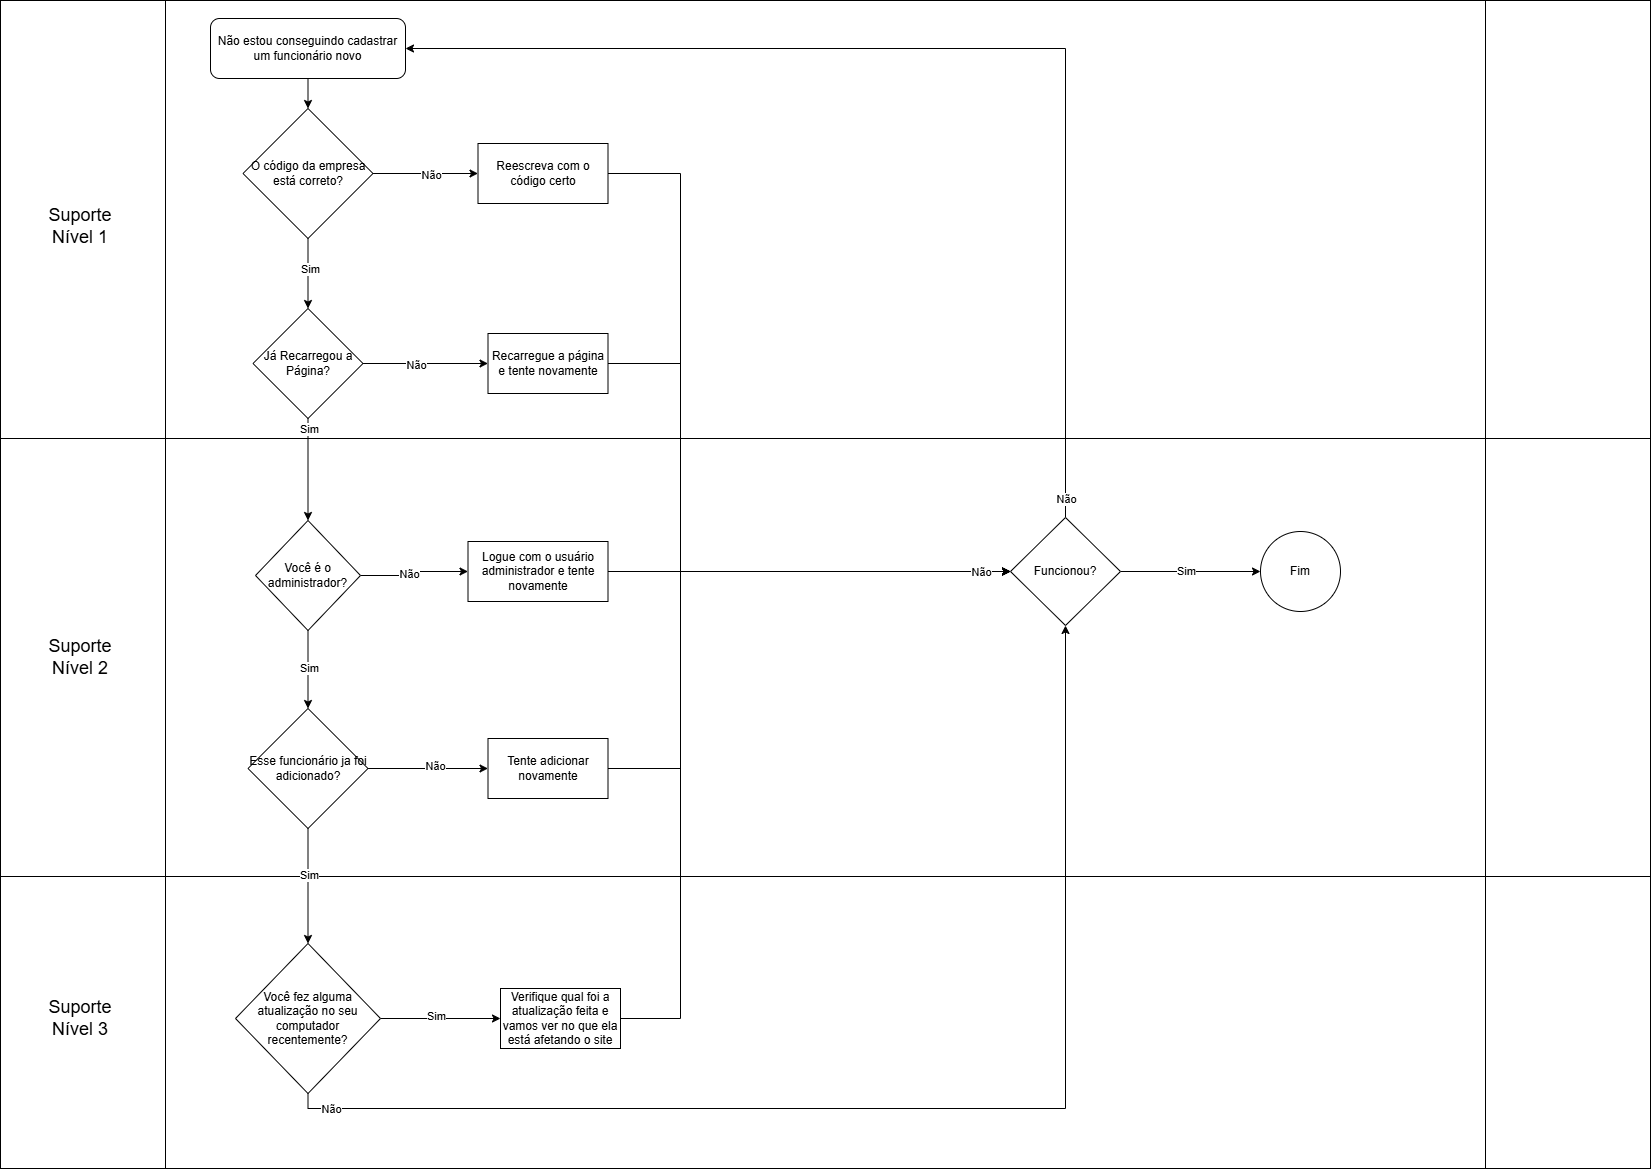

The diagram above was exported from draw.io. Its source (the exported page's mxGraphModel, read from the mxfile embedded in the PNG):
<mxGraphModel dx="2180" dy="3616" grid="1" gridSize="10" guides="1" tooltips="1" connect="1" arrows="1" fold="1" page="1" pageScale="1" pageWidth="827" pageHeight="1169" math="0" shadow="0">
  <root>
    <mxCell id="0" />
    <mxCell id="1" parent="0" />
    <mxCell id="fhEw7zcLRYkyxoVE360j-1" value="" style="shape=process;whiteSpace=wrap;html=1;backgroundOutline=1;" vertex="1" parent="1">
      <mxGeometry y="-1470" width="1650" height="300" as="geometry" />
    </mxCell>
    <mxCell id="fhEw7zcLRYkyxoVE360j-2" value="" style="shape=process;whiteSpace=wrap;html=1;backgroundOutline=1;" vertex="1" parent="1">
      <mxGeometry y="-1900" width="1650" height="438" as="geometry" />
    </mxCell>
    <mxCell id="fhEw7zcLRYkyxoVE360j-3" value="" style="shape=process;whiteSpace=wrap;html=1;backgroundOutline=1;" vertex="1" parent="1">
      <mxGeometry y="-2338" width="1650" height="438" as="geometry" />
    </mxCell>
    <mxCell id="fhEw7zcLRYkyxoVE360j-4" style="edgeStyle=orthogonalEdgeStyle;rounded=0;orthogonalLoop=1;jettySize=auto;html=1;entryX=0.5;entryY=0;entryDx=0;entryDy=0;exitX=0.5;exitY=1;exitDx=0;exitDy=0;" edge="1" parent="1" source="fhEw7zcLRYkyxoVE360j-47" target="fhEw7zcLRYkyxoVE360j-9">
      <mxGeometry relative="1" as="geometry">
        <mxPoint x="307.5" y="-2240" as="sourcePoint" />
      </mxGeometry>
    </mxCell>
    <mxCell id="fhEw7zcLRYkyxoVE360j-5" style="edgeStyle=orthogonalEdgeStyle;rounded=0;orthogonalLoop=1;jettySize=auto;html=1;entryX=0;entryY=0.5;entryDx=0;entryDy=0;" edge="1" parent="1" source="fhEw7zcLRYkyxoVE360j-9" target="fhEw7zcLRYkyxoVE360j-11">
      <mxGeometry relative="1" as="geometry" />
    </mxCell>
    <mxCell id="fhEw7zcLRYkyxoVE360j-6" value="Não" style="edgeLabel;html=1;align=center;verticalAlign=middle;resizable=0;points=[];" vertex="1" connectable="0" parent="fhEw7zcLRYkyxoVE360j-5">
      <mxGeometry x="0.0866" y="-1" relative="1" as="geometry">
        <mxPoint as="offset" />
      </mxGeometry>
    </mxCell>
    <mxCell id="fhEw7zcLRYkyxoVE360j-7" style="edgeStyle=orthogonalEdgeStyle;rounded=0;orthogonalLoop=1;jettySize=auto;html=1;entryX=0.5;entryY=0;entryDx=0;entryDy=0;" edge="1" parent="1" source="fhEw7zcLRYkyxoVE360j-9" target="fhEw7zcLRYkyxoVE360j-18">
      <mxGeometry relative="1" as="geometry" />
    </mxCell>
    <mxCell id="fhEw7zcLRYkyxoVE360j-8" value="Sim" style="edgeLabel;html=1;align=center;verticalAlign=middle;resizable=0;points=[];" vertex="1" connectable="0" parent="fhEw7zcLRYkyxoVE360j-7">
      <mxGeometry x="-0.1624" y="1" relative="1" as="geometry">
        <mxPoint as="offset" />
      </mxGeometry>
    </mxCell>
    <mxCell id="fhEw7zcLRYkyxoVE360j-9" value="O código da empresa está correto?" style="rhombus;whiteSpace=wrap;html=1;" vertex="1" parent="1">
      <mxGeometry x="242.5" y="-2230" width="130" height="130" as="geometry" />
    </mxCell>
    <mxCell id="fhEw7zcLRYkyxoVE360j-10" style="edgeStyle=orthogonalEdgeStyle;rounded=0;orthogonalLoop=1;jettySize=auto;html=1;entryX=0;entryY=0.5;entryDx=0;entryDy=0;" edge="1" parent="1" source="fhEw7zcLRYkyxoVE360j-11" target="fhEw7zcLRYkyxoVE360j-45">
      <mxGeometry relative="1" as="geometry">
        <Array as="points">
          <mxPoint x="680" y="-2165" />
          <mxPoint x="680" y="-1767" />
        </Array>
      </mxGeometry>
    </mxCell>
    <mxCell id="fhEw7zcLRYkyxoVE360j-11" value="Reescreva com o código certo" style="rounded=0;whiteSpace=wrap;html=1;" vertex="1" parent="1">
      <mxGeometry x="477.5" y="-2195" width="130" height="60" as="geometry" />
    </mxCell>
    <mxCell id="fhEw7zcLRYkyxoVE360j-12" style="edgeStyle=orthogonalEdgeStyle;rounded=0;orthogonalLoop=1;jettySize=auto;html=1;entryX=0;entryY=0.5;entryDx=0;entryDy=0;" edge="1" parent="1" source="fhEw7zcLRYkyxoVE360j-13" target="fhEw7zcLRYkyxoVE360j-45">
      <mxGeometry relative="1" as="geometry">
        <Array as="points">
          <mxPoint x="680" y="-1975" />
          <mxPoint x="680" y="-1767" />
        </Array>
      </mxGeometry>
    </mxCell>
    <mxCell id="fhEw7zcLRYkyxoVE360j-13" value="Recarregue a página e tente novamente" style="rounded=0;whiteSpace=wrap;html=1;" vertex="1" parent="1">
      <mxGeometry x="487.5" y="-2005" width="120" height="60" as="geometry" />
    </mxCell>
    <mxCell id="fhEw7zcLRYkyxoVE360j-14" style="edgeStyle=orthogonalEdgeStyle;rounded=0;orthogonalLoop=1;jettySize=auto;html=1;entryX=0;entryY=0.5;entryDx=0;entryDy=0;" edge="1" parent="1" source="fhEw7zcLRYkyxoVE360j-18" target="fhEw7zcLRYkyxoVE360j-13">
      <mxGeometry relative="1" as="geometry" />
    </mxCell>
    <mxCell id="fhEw7zcLRYkyxoVE360j-15" value="Não" style="edgeLabel;html=1;align=center;verticalAlign=middle;resizable=0;points=[];" vertex="1" connectable="0" parent="fhEw7zcLRYkyxoVE360j-14">
      <mxGeometry x="-0.1716" y="-1" relative="1" as="geometry">
        <mxPoint as="offset" />
      </mxGeometry>
    </mxCell>
    <mxCell id="fhEw7zcLRYkyxoVE360j-16" style="edgeStyle=orthogonalEdgeStyle;rounded=0;orthogonalLoop=1;jettySize=auto;html=1;entryX=0.5;entryY=0;entryDx=0;entryDy=0;" edge="1" parent="1" source="fhEw7zcLRYkyxoVE360j-18" target="fhEw7zcLRYkyxoVE360j-23">
      <mxGeometry relative="1" as="geometry" />
    </mxCell>
    <mxCell id="fhEw7zcLRYkyxoVE360j-17" value="Sim" style="edgeLabel;html=1;align=center;verticalAlign=middle;resizable=0;points=[];" vertex="1" connectable="0" parent="fhEw7zcLRYkyxoVE360j-16">
      <mxGeometry x="-0.3667" y="1" relative="1" as="geometry">
        <mxPoint x="-1" y="-23" as="offset" />
      </mxGeometry>
    </mxCell>
    <mxCell id="fhEw7zcLRYkyxoVE360j-18" value="Já Recarregou a Página?" style="rhombus;whiteSpace=wrap;html=1;" vertex="1" parent="1">
      <mxGeometry x="252.5" y="-2030" width="110" height="110" as="geometry" />
    </mxCell>
    <mxCell id="fhEw7zcLRYkyxoVE360j-19" style="edgeStyle=orthogonalEdgeStyle;rounded=0;orthogonalLoop=1;jettySize=auto;html=1;exitX=1;exitY=0.5;exitDx=0;exitDy=0;entryX=0;entryY=0.5;entryDx=0;entryDy=0;" edge="1" parent="1" source="fhEw7zcLRYkyxoVE360j-23" target="fhEw7zcLRYkyxoVE360j-25">
      <mxGeometry relative="1" as="geometry" />
    </mxCell>
    <mxCell id="fhEw7zcLRYkyxoVE360j-20" value="Não" style="edgeLabel;html=1;align=center;verticalAlign=middle;resizable=0;points=[];" vertex="1" connectable="0" parent="fhEw7zcLRYkyxoVE360j-19">
      <mxGeometry x="-0.1476" y="2" relative="1" as="geometry">
        <mxPoint as="offset" />
      </mxGeometry>
    </mxCell>
    <mxCell id="fhEw7zcLRYkyxoVE360j-21" style="edgeStyle=orthogonalEdgeStyle;rounded=0;orthogonalLoop=1;jettySize=auto;html=1;entryX=0.5;entryY=0;entryDx=0;entryDy=0;" edge="1" parent="1" source="fhEw7zcLRYkyxoVE360j-23" target="fhEw7zcLRYkyxoVE360j-30">
      <mxGeometry relative="1" as="geometry" />
    </mxCell>
    <mxCell id="fhEw7zcLRYkyxoVE360j-22" value="Sim" style="edgeLabel;html=1;align=center;verticalAlign=middle;resizable=0;points=[];" vertex="1" connectable="0" parent="fhEw7zcLRYkyxoVE360j-21">
      <mxGeometry x="0.054" y="2" relative="1" as="geometry">
        <mxPoint x="-2" y="-3" as="offset" />
      </mxGeometry>
    </mxCell>
    <mxCell id="fhEw7zcLRYkyxoVE360j-23" value="Você é o administrador?" style="rhombus;whiteSpace=wrap;html=1;" vertex="1" parent="1">
      <mxGeometry x="255" y="-1818" width="105" height="110" as="geometry" />
    </mxCell>
    <mxCell id="fhEw7zcLRYkyxoVE360j-24" style="edgeStyle=orthogonalEdgeStyle;rounded=0;orthogonalLoop=1;jettySize=auto;html=1;entryX=0;entryY=0.5;entryDx=0;entryDy=0;" edge="1" parent="1" source="fhEw7zcLRYkyxoVE360j-25" target="fhEw7zcLRYkyxoVE360j-45">
      <mxGeometry relative="1" as="geometry">
        <Array as="points">
          <mxPoint x="960" y="-1767" />
        </Array>
      </mxGeometry>
    </mxCell>
    <mxCell id="fhEw7zcLRYkyxoVE360j-25" value="Logue com o usuário administrador e tente novamente" style="rounded=0;whiteSpace=wrap;html=1;" vertex="1" parent="1">
      <mxGeometry x="467.5" y="-1797" width="140" height="60" as="geometry" />
    </mxCell>
    <mxCell id="fhEw7zcLRYkyxoVE360j-26" style="edgeStyle=orthogonalEdgeStyle;rounded=0;orthogonalLoop=1;jettySize=auto;html=1;entryX=0;entryY=0.5;entryDx=0;entryDy=0;" edge="1" parent="1" source="fhEw7zcLRYkyxoVE360j-30" target="fhEw7zcLRYkyxoVE360j-32">
      <mxGeometry relative="1" as="geometry" />
    </mxCell>
    <mxCell id="fhEw7zcLRYkyxoVE360j-27" value="Não" style="edgeLabel;html=1;align=center;verticalAlign=middle;resizable=0;points=[];" vertex="1" connectable="0" parent="fhEw7zcLRYkyxoVE360j-26">
      <mxGeometry x="0.0789" y="3" relative="1" as="geometry">
        <mxPoint x="1" as="offset" />
      </mxGeometry>
    </mxCell>
    <mxCell id="fhEw7zcLRYkyxoVE360j-28" style="edgeStyle=orthogonalEdgeStyle;rounded=0;orthogonalLoop=1;jettySize=auto;html=1;entryX=0.5;entryY=0;entryDx=0;entryDy=0;" edge="1" parent="1" source="fhEw7zcLRYkyxoVE360j-30" target="fhEw7zcLRYkyxoVE360j-37">
      <mxGeometry relative="1" as="geometry" />
    </mxCell>
    <mxCell id="fhEw7zcLRYkyxoVE360j-29" value="Sim" style="edgeLabel;html=1;align=center;verticalAlign=middle;resizable=0;points=[];" vertex="1" connectable="0" parent="fhEw7zcLRYkyxoVE360j-28">
      <mxGeometry x="-0.1382" y="-4" relative="1" as="geometry">
        <mxPoint x="4" y="-4" as="offset" />
      </mxGeometry>
    </mxCell>
    <mxCell id="fhEw7zcLRYkyxoVE360j-30" value="Esse funcionário ja foi adicionado?" style="rhombus;whiteSpace=wrap;html=1;" vertex="1" parent="1">
      <mxGeometry x="247.5" y="-1630" width="120" height="120" as="geometry" />
    </mxCell>
    <mxCell id="fhEw7zcLRYkyxoVE360j-31" style="edgeStyle=orthogonalEdgeStyle;rounded=0;orthogonalLoop=1;jettySize=auto;html=1;entryX=0;entryY=0.5;entryDx=0;entryDy=0;" edge="1" parent="1" source="fhEw7zcLRYkyxoVE360j-32" target="fhEw7zcLRYkyxoVE360j-45">
      <mxGeometry relative="1" as="geometry">
        <Array as="points">
          <mxPoint x="680" y="-1570" />
          <mxPoint x="680" y="-1767" />
        </Array>
      </mxGeometry>
    </mxCell>
    <mxCell id="fhEw7zcLRYkyxoVE360j-32" value="Tente adicionar novamente" style="rounded=0;whiteSpace=wrap;html=1;" vertex="1" parent="1">
      <mxGeometry x="487.5" y="-1600" width="120" height="60" as="geometry" />
    </mxCell>
    <mxCell id="fhEw7zcLRYkyxoVE360j-33" style="edgeStyle=orthogonalEdgeStyle;rounded=0;orthogonalLoop=1;jettySize=auto;html=1;entryX=0;entryY=0.5;entryDx=0;entryDy=0;" edge="1" parent="1" source="fhEw7zcLRYkyxoVE360j-37" target="fhEw7zcLRYkyxoVE360j-39">
      <mxGeometry relative="1" as="geometry" />
    </mxCell>
    <mxCell id="fhEw7zcLRYkyxoVE360j-34" value="Sim" style="edgeLabel;html=1;align=center;verticalAlign=middle;resizable=0;points=[];" vertex="1" connectable="0" parent="fhEw7zcLRYkyxoVE360j-33">
      <mxGeometry x="-0.0673" y="3" relative="1" as="geometry">
        <mxPoint as="offset" />
      </mxGeometry>
    </mxCell>
    <mxCell id="fhEw7zcLRYkyxoVE360j-35" style="edgeStyle=orthogonalEdgeStyle;rounded=0;orthogonalLoop=1;jettySize=auto;html=1;entryX=0.5;entryY=1;entryDx=0;entryDy=0;" edge="1" parent="1" source="fhEw7zcLRYkyxoVE360j-37" target="fhEw7zcLRYkyxoVE360j-45">
      <mxGeometry relative="1" as="geometry">
        <Array as="points">
          <mxPoint x="308" y="-1230" />
          <mxPoint x="1065" y="-1230" />
        </Array>
      </mxGeometry>
    </mxCell>
    <mxCell id="fhEw7zcLRYkyxoVE360j-36" value="Não" style="edgeLabel;html=1;align=center;verticalAlign=middle;resizable=0;points=[];" vertex="1" connectable="0" parent="fhEw7zcLRYkyxoVE360j-35">
      <mxGeometry x="-0.9399" relative="1" as="geometry">
        <mxPoint as="offset" />
      </mxGeometry>
    </mxCell>
    <mxCell id="fhEw7zcLRYkyxoVE360j-37" value="Você fez alguma atualização no seu computador recentemente?" style="rhombus;whiteSpace=wrap;html=1;" vertex="1" parent="1">
      <mxGeometry x="235" y="-1395" width="145" height="150" as="geometry" />
    </mxCell>
    <mxCell id="fhEw7zcLRYkyxoVE360j-38" style="edgeStyle=orthogonalEdgeStyle;rounded=0;orthogonalLoop=1;jettySize=auto;html=1;entryX=0;entryY=0.5;entryDx=0;entryDy=0;exitX=1;exitY=0.5;exitDx=0;exitDy=0;" edge="1" parent="1" source="fhEw7zcLRYkyxoVE360j-39" target="fhEw7zcLRYkyxoVE360j-45">
      <mxGeometry relative="1" as="geometry">
        <mxPoint x="590" y="-1354.9565217391303" as="sourcePoint" />
        <mxPoint x="780" y="-1851" as="targetPoint" />
        <Array as="points">
          <mxPoint x="680" y="-1320" />
          <mxPoint x="680" y="-1767" />
        </Array>
      </mxGeometry>
    </mxCell>
    <mxCell id="fhEw7zcLRYkyxoVE360j-39" value="Verifique qual foi a atualização feita e vamos ver no que ela está afetando o site" style="rounded=0;whiteSpace=wrap;html=1;" vertex="1" parent="1">
      <mxGeometry x="500" y="-1350" width="120" height="60" as="geometry" />
    </mxCell>
    <mxCell id="fhEw7zcLRYkyxoVE360j-40" style="edgeStyle=orthogonalEdgeStyle;rounded=0;orthogonalLoop=1;jettySize=auto;html=1;" edge="1" parent="1" source="fhEw7zcLRYkyxoVE360j-45" target="fhEw7zcLRYkyxoVE360j-46">
      <mxGeometry relative="1" as="geometry" />
    </mxCell>
    <mxCell id="fhEw7zcLRYkyxoVE360j-41" value="Sim" style="edgeLabel;html=1;align=center;verticalAlign=middle;resizable=0;points=[];" vertex="1" connectable="0" parent="fhEw7zcLRYkyxoVE360j-40">
      <mxGeometry x="-0.0778" y="1" relative="1" as="geometry">
        <mxPoint as="offset" />
      </mxGeometry>
    </mxCell>
    <mxCell id="fhEw7zcLRYkyxoVE360j-42" style="edgeStyle=orthogonalEdgeStyle;rounded=0;orthogonalLoop=1;jettySize=auto;html=1;entryX=0;entryY=0.5;entryDx=0;entryDy=0;" edge="1" parent="1" target="fhEw7zcLRYkyxoVE360j-45">
      <mxGeometry relative="1" as="geometry">
        <Array as="points" />
        <mxPoint x="414.0000000000002" y="-2290" as="targetPoint" />
        <mxPoint x="1019" y="-1767" as="sourcePoint" />
      </mxGeometry>
    </mxCell>
    <mxCell id="fhEw7zcLRYkyxoVE360j-43" value="Não" style="edgeLabel;html=1;align=center;verticalAlign=middle;resizable=0;points=[];" vertex="1" connectable="0" parent="fhEw7zcLRYkyxoVE360j-42">
      <mxGeometry x="-0.9602" y="-1" relative="1" as="geometry">
        <mxPoint x="-39" y="1" as="offset" />
      </mxGeometry>
    </mxCell>
    <mxCell id="fhEw7zcLRYkyxoVE360j-44" style="edgeStyle=orthogonalEdgeStyle;rounded=0;orthogonalLoop=1;jettySize=auto;html=1;exitX=0.5;exitY=0;exitDx=0;exitDy=0;entryX=1;entryY=0.5;entryDx=0;entryDy=0;" edge="1" parent="1" source="fhEw7zcLRYkyxoVE360j-45" target="fhEw7zcLRYkyxoVE360j-47">
      <mxGeometry relative="1" as="geometry" />
    </mxCell>
    <mxCell id="fhEw7zcLRYkyxoVE360j-45" value="Funcionou?" style="rhombus;whiteSpace=wrap;html=1;" vertex="1" parent="1">
      <mxGeometry x="1010" y="-1821" width="110" height="108" as="geometry" />
    </mxCell>
    <mxCell id="fhEw7zcLRYkyxoVE360j-46" value="Fim" style="ellipse;whiteSpace=wrap;html=1;" vertex="1" parent="1">
      <mxGeometry x="1260" y="-1807" width="80" height="80" as="geometry" />
    </mxCell>
    <mxCell id="fhEw7zcLRYkyxoVE360j-47" value="Não estou conseguindo cadastrar um funcionário novo" style="rounded=1;whiteSpace=wrap;html=1;" vertex="1" parent="1">
      <mxGeometry x="210" y="-2320" width="195" height="60" as="geometry" />
    </mxCell>
    <mxCell id="fhEw7zcLRYkyxoVE360j-48" value="&lt;font style=&quot;font-size: 18px;&quot;&gt;Suporte Nível 1&lt;/font&gt;" style="text;html=1;whiteSpace=wrap;strokeColor=none;fillColor=none;align=center;verticalAlign=middle;rounded=0;" vertex="1" parent="1">
      <mxGeometry x="30" y="-2135" width="100" height="46" as="geometry" />
    </mxCell>
    <mxCell id="fhEw7zcLRYkyxoVE360j-49" value="&lt;font style=&quot;font-size: 18px;&quot;&gt;Suporte Nível 2&lt;/font&gt;" style="text;html=1;whiteSpace=wrap;strokeColor=none;fillColor=none;align=center;verticalAlign=middle;rounded=0;" vertex="1" parent="1">
      <mxGeometry x="30" y="-1704" width="100" height="46" as="geometry" />
    </mxCell>
    <mxCell id="fhEw7zcLRYkyxoVE360j-50" value="&lt;font style=&quot;font-size: 18px;&quot;&gt;Suporte Nível 3&lt;/font&gt;" style="text;html=1;whiteSpace=wrap;strokeColor=none;fillColor=none;align=center;verticalAlign=middle;rounded=0;" vertex="1" parent="1">
      <mxGeometry x="30" y="-1343" width="100" height="46" as="geometry" />
    </mxCell>
    <mxCell id="fhEw7zcLRYkyxoVE360j-51" value="Não" style="edgeLabel;html=1;align=center;verticalAlign=middle;resizable=0;points=[];" vertex="1" connectable="0" parent="1">
      <mxGeometry x="1065" y="-1840" as="geometry" />
    </mxCell>
  </root>
</mxGraphModel>